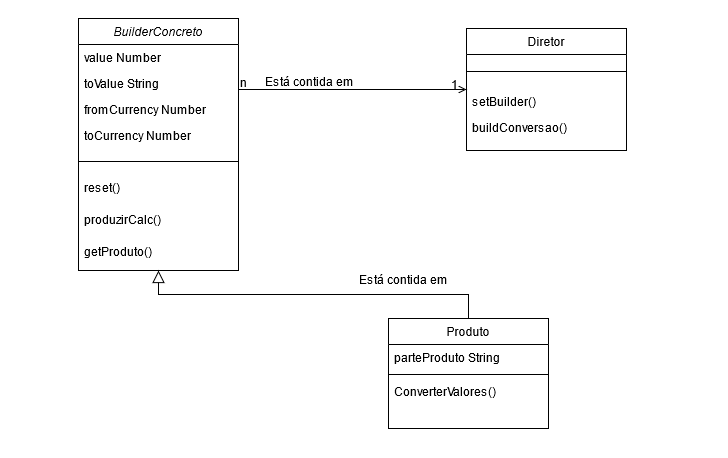

The diagram above was exported from draw.io. Its source (the exported page's mxGraphModel, read from the mxfile embedded in the PNG):
<mxGraphModel dx="868" dy="440" grid="1" gridSize="10" guides="1" tooltips="1" connect="1" arrows="1" fold="1" page="1" pageScale="1" pageWidth="827" pageHeight="1169" math="0" shadow="0">
  <root>
    <mxCell id="WIyWlLk6GJQsqaUBKTNV-0" />
    <mxCell id="WIyWlLk6GJQsqaUBKTNV-1" parent="WIyWlLk6GJQsqaUBKTNV-0" />
    <mxCell id="zkfFHV4jXpPFQw0GAbJ--0" value="BuilderConcreto" style="swimlane;fontStyle=2;align=center;verticalAlign=top;childLayout=stackLayout;horizontal=1;startSize=26;horizontalStack=0;resizeParent=1;resizeLast=0;collapsible=1;marginBottom=0;rounded=0;shadow=0;strokeWidth=1;" parent="WIyWlLk6GJQsqaUBKTNV-1" vertex="1">
      <mxGeometry x="120" y="110" width="160" height="252" as="geometry">
        <mxRectangle x="230" y="140" width="160" height="26" as="alternateBounds" />
      </mxGeometry>
    </mxCell>
    <mxCell id="zkfFHV4jXpPFQw0GAbJ--1" value="value Number&#10;" style="text;align=left;verticalAlign=top;spacingLeft=4;spacingRight=4;overflow=hidden;rotatable=0;points=[[0,0.5],[1,0.5]];portConstraint=eastwest;" parent="zkfFHV4jXpPFQw0GAbJ--0" vertex="1">
      <mxGeometry y="26" width="160" height="26" as="geometry" />
    </mxCell>
    <mxCell id="zkfFHV4jXpPFQw0GAbJ--2" value="toValue String" style="text;align=left;verticalAlign=top;spacingLeft=4;spacingRight=4;overflow=hidden;rotatable=0;points=[[0,0.5],[1,0.5]];portConstraint=eastwest;rounded=0;shadow=0;html=0;" parent="zkfFHV4jXpPFQw0GAbJ--0" vertex="1">
      <mxGeometry y="52" width="160" height="26" as="geometry" />
    </mxCell>
    <mxCell id="zkfFHV4jXpPFQw0GAbJ--3" value="fromCurrency Number" style="text;align=left;verticalAlign=top;spacingLeft=4;spacingRight=4;overflow=hidden;rotatable=0;points=[[0,0.5],[1,0.5]];portConstraint=eastwest;rounded=0;shadow=0;html=0;" parent="zkfFHV4jXpPFQw0GAbJ--0" vertex="1">
      <mxGeometry y="78" width="160" height="26" as="geometry" />
    </mxCell>
    <mxCell id="0U6Tc7T7BrgVXI4s7TdG-0" value="toCurrency Number" style="text;align=left;verticalAlign=top;spacingLeft=4;spacingRight=4;overflow=hidden;rotatable=0;points=[[0,0.5],[1,0.5]];portConstraint=eastwest;rounded=0;shadow=0;html=0;" vertex="1" parent="zkfFHV4jXpPFQw0GAbJ--0">
      <mxGeometry y="104" width="160" height="26" as="geometry" />
    </mxCell>
    <mxCell id="zkfFHV4jXpPFQw0GAbJ--4" value="" style="line;html=1;strokeWidth=1;align=left;verticalAlign=middle;spacingTop=-1;spacingLeft=3;spacingRight=3;rotatable=0;labelPosition=right;points=[];portConstraint=eastwest;" parent="zkfFHV4jXpPFQw0GAbJ--0" vertex="1">
      <mxGeometry y="130" width="160" height="26" as="geometry" />
    </mxCell>
    <mxCell id="zkfFHV4jXpPFQw0GAbJ--5" value="reset()" style="text;align=left;verticalAlign=top;spacingLeft=4;spacingRight=4;overflow=hidden;rotatable=0;points=[[0,0.5],[1,0.5]];portConstraint=eastwest;" parent="zkfFHV4jXpPFQw0GAbJ--0" vertex="1">
      <mxGeometry y="156" width="160" height="32" as="geometry" />
    </mxCell>
    <mxCell id="0U6Tc7T7BrgVXI4s7TdG-1" value="produzirCalc()" style="text;align=left;verticalAlign=top;spacingLeft=4;spacingRight=4;overflow=hidden;rotatable=0;points=[[0,0.5],[1,0.5]];portConstraint=eastwest;" vertex="1" parent="zkfFHV4jXpPFQw0GAbJ--0">
      <mxGeometry y="188" width="160" height="32" as="geometry" />
    </mxCell>
    <mxCell id="0U6Tc7T7BrgVXI4s7TdG-2" value="getProduto()" style="text;align=left;verticalAlign=top;spacingLeft=4;spacingRight=4;overflow=hidden;rotatable=0;points=[[0,0.5],[1,0.5]];portConstraint=eastwest;" vertex="1" parent="zkfFHV4jXpPFQw0GAbJ--0">
      <mxGeometry y="220" width="160" height="32" as="geometry" />
    </mxCell>
    <mxCell id="zkfFHV4jXpPFQw0GAbJ--6" value="Produto" style="swimlane;fontStyle=0;align=center;verticalAlign=top;childLayout=stackLayout;horizontal=1;startSize=26;horizontalStack=0;resizeParent=1;resizeLast=0;collapsible=1;marginBottom=0;rounded=0;shadow=0;strokeWidth=1;" parent="WIyWlLk6GJQsqaUBKTNV-1" vertex="1">
      <mxGeometry x="430" y="410" width="160" height="110" as="geometry">
        <mxRectangle x="130" y="380" width="160" height="26" as="alternateBounds" />
      </mxGeometry>
    </mxCell>
    <mxCell id="zkfFHV4jXpPFQw0GAbJ--7" value="parteProduto String" style="text;align=left;verticalAlign=top;spacingLeft=4;spacingRight=4;overflow=hidden;rotatable=0;points=[[0,0.5],[1,0.5]];portConstraint=eastwest;" parent="zkfFHV4jXpPFQw0GAbJ--6" vertex="1">
      <mxGeometry y="26" width="160" height="26" as="geometry" />
    </mxCell>
    <mxCell id="zkfFHV4jXpPFQw0GAbJ--9" value="" style="line;html=1;strokeWidth=1;align=left;verticalAlign=middle;spacingTop=-1;spacingLeft=3;spacingRight=3;rotatable=0;labelPosition=right;points=[];portConstraint=eastwest;" parent="zkfFHV4jXpPFQw0GAbJ--6" vertex="1">
      <mxGeometry y="52" width="160" height="8" as="geometry" />
    </mxCell>
    <mxCell id="zkfFHV4jXpPFQw0GAbJ--11" value="ConverterValores()" style="text;align=left;verticalAlign=top;spacingLeft=4;spacingRight=4;overflow=hidden;rotatable=0;points=[[0,0.5],[1,0.5]];portConstraint=eastwest;" parent="zkfFHV4jXpPFQw0GAbJ--6" vertex="1">
      <mxGeometry y="60" width="160" height="26" as="geometry" />
    </mxCell>
    <mxCell id="zkfFHV4jXpPFQw0GAbJ--12" value="" style="endArrow=block;endSize=10;endFill=0;shadow=0;strokeWidth=1;rounded=0;edgeStyle=elbowEdgeStyle;elbow=vertical;" parent="WIyWlLk6GJQsqaUBKTNV-1" source="zkfFHV4jXpPFQw0GAbJ--6" target="zkfFHV4jXpPFQw0GAbJ--0" edge="1">
      <mxGeometry width="160" relative="1" as="geometry">
        <mxPoint x="200" y="203" as="sourcePoint" />
        <mxPoint x="200" y="203" as="targetPoint" />
      </mxGeometry>
    </mxCell>
    <mxCell id="zkfFHV4jXpPFQw0GAbJ--17" value="Diretor " style="swimlane;fontStyle=0;align=center;verticalAlign=top;childLayout=stackLayout;horizontal=1;startSize=26;horizontalStack=0;resizeParent=1;resizeLast=0;collapsible=1;marginBottom=0;rounded=0;shadow=0;strokeWidth=1;" parent="WIyWlLk6GJQsqaUBKTNV-1" vertex="1">
      <mxGeometry x="508" y="120" width="160" height="122" as="geometry">
        <mxRectangle x="550" y="140" width="160" height="26" as="alternateBounds" />
      </mxGeometry>
    </mxCell>
    <mxCell id="zkfFHV4jXpPFQw0GAbJ--23" value="" style="line;html=1;strokeWidth=1;align=left;verticalAlign=middle;spacingTop=-1;spacingLeft=3;spacingRight=3;rotatable=0;labelPosition=right;points=[];portConstraint=eastwest;" parent="zkfFHV4jXpPFQw0GAbJ--17" vertex="1">
      <mxGeometry y="26" width="160" height="34" as="geometry" />
    </mxCell>
    <mxCell id="zkfFHV4jXpPFQw0GAbJ--24" value=" setBuilder()" style="text;align=left;verticalAlign=top;spacingLeft=4;spacingRight=4;overflow=hidden;rotatable=0;points=[[0,0.5],[1,0.5]];portConstraint=eastwest;" parent="zkfFHV4jXpPFQw0GAbJ--17" vertex="1">
      <mxGeometry y="60" width="160" height="26" as="geometry" />
    </mxCell>
    <mxCell id="zkfFHV4jXpPFQw0GAbJ--25" value=" buildConversao()" style="text;align=left;verticalAlign=top;spacingLeft=4;spacingRight=4;overflow=hidden;rotatable=0;points=[[0,0.5],[1,0.5]];portConstraint=eastwest;" parent="zkfFHV4jXpPFQw0GAbJ--17" vertex="1">
      <mxGeometry y="86" width="160" height="26" as="geometry" />
    </mxCell>
    <mxCell id="zkfFHV4jXpPFQw0GAbJ--26" value="" style="endArrow=open;shadow=0;strokeWidth=1;rounded=0;endFill=1;edgeStyle=elbowEdgeStyle;elbow=vertical;" parent="WIyWlLk6GJQsqaUBKTNV-1" source="zkfFHV4jXpPFQw0GAbJ--0" target="zkfFHV4jXpPFQw0GAbJ--17" edge="1">
      <mxGeometry x="0.5" y="41" relative="1" as="geometry">
        <mxPoint x="380" y="192" as="sourcePoint" />
        <mxPoint x="540" y="192" as="targetPoint" />
        <mxPoint x="-40" y="32" as="offset" />
      </mxGeometry>
    </mxCell>
    <mxCell id="zkfFHV4jXpPFQw0GAbJ--27" value="n" style="resizable=0;align=left;verticalAlign=bottom;labelBackgroundColor=none;fontSize=12;" parent="zkfFHV4jXpPFQw0GAbJ--26" connectable="0" vertex="1">
      <mxGeometry x="-1" relative="1" as="geometry">
        <mxPoint y="2" as="offset" />
      </mxGeometry>
    </mxCell>
    <mxCell id="zkfFHV4jXpPFQw0GAbJ--28" value="1" style="resizable=0;align=right;verticalAlign=bottom;labelBackgroundColor=none;fontSize=12;" parent="zkfFHV4jXpPFQw0GAbJ--26" connectable="0" vertex="1">
      <mxGeometry x="1" relative="1" as="geometry">
        <mxPoint x="-7" y="4" as="offset" />
      </mxGeometry>
    </mxCell>
    <mxCell id="zkfFHV4jXpPFQw0GAbJ--29" value="Está contida em" style="text;html=1;resizable=0;points=[];;align=center;verticalAlign=middle;labelBackgroundColor=none;rounded=0;shadow=0;strokeWidth=1;fontSize=12;" parent="zkfFHV4jXpPFQw0GAbJ--26" vertex="1" connectable="0">
      <mxGeometry x="0.5" y="49" relative="1" as="geometry">
        <mxPoint x="-101" y="40" as="offset" />
      </mxGeometry>
    </mxCell>
    <mxCell id="0U6Tc7T7BrgVXI4s7TdG-4" value="Está contida em" style="text;html=1;resizable=0;points=[];;align=right;verticalAlign=bottom;labelBackgroundColor=none;rounded=0;shadow=0;strokeWidth=1;fontSize=12;labelPosition=left;verticalLabelPosition=top;" vertex="1" connectable="0" parent="WIyWlLk6GJQsqaUBKTNV-1">
      <mxGeometry x="490" y="380" as="geometry" />
    </mxCell>
  </root>
</mxGraphModel>